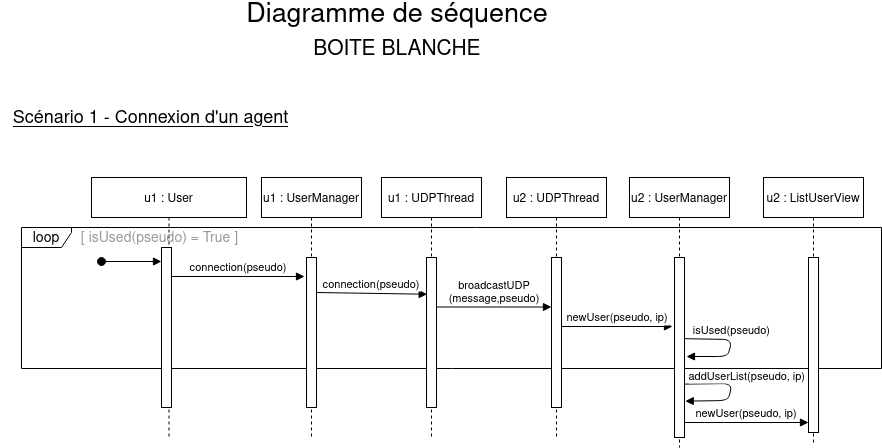

The diagram above was exported from draw.io. Its source (the exported page's mxGraphModel, read from the mxfile embedded in the PNG):
<mxGraphModel dx="1434" dy="739" grid="0" gridSize="10" guides="1" tooltips="1" connect="1" arrows="1" fold="1" page="1" pageScale="1.1" pageWidth="827" pageHeight="1169" math="0" shadow="0">
  <root>
    <mxCell id="0" />
    <mxCell id="1" parent="0" />
    <mxCell id="nu2ikRBTAP1x6XAP6f0a-1" value="&lt;font style=&quot;font-size: 14px;&quot;&gt;loop&lt;/font&gt;" style="shape=umlFrame;whiteSpace=wrap;html=1;fontSize=18;fillColor=none;width=50;height=20;" parent="1" vertex="1">
      <mxGeometry x="49" y="270" width="860" height="141" as="geometry" />
    </mxCell>
    <mxCell id="nu2ikRBTAP1x6XAP6f0a-2" value="u1 : User" style="shape=umlLifeline;perimeter=lifelinePerimeter;container=1;collapsible=0;recursiveResize=0;rounded=0;shadow=0;strokeWidth=1;" parent="1" vertex="1">
      <mxGeometry x="119" y="220" width="155" height="260" as="geometry" />
    </mxCell>
    <mxCell id="nu2ikRBTAP1x6XAP6f0a-3" value="" style="points=[];perimeter=orthogonalPerimeter;rounded=0;shadow=0;strokeWidth=1;" parent="nu2ikRBTAP1x6XAP6f0a-2" vertex="1">
      <mxGeometry x="70" y="70" width="10" height="160" as="geometry" />
    </mxCell>
    <mxCell id="nu2ikRBTAP1x6XAP6f0a-4" value="" style="verticalAlign=bottom;startArrow=oval;endArrow=block;startSize=8;shadow=0;strokeWidth=1;" parent="nu2ikRBTAP1x6XAP6f0a-2" edge="1">
      <mxGeometry relative="1" as="geometry">
        <mxPoint x="10" y="84" as="sourcePoint" />
        <mxPoint x="70" y="84" as="targetPoint" />
      </mxGeometry>
    </mxCell>
    <mxCell id="nu2ikRBTAP1x6XAP6f0a-5" value="&lt;font color=&quot;#999999&quot;&gt;[ isUsed(pseudo) = True ]&lt;br&gt;&lt;/font&gt;" style="text;html=1;align=center;verticalAlign=middle;resizable=0;points=[];autosize=1;strokeColor=none;fillColor=none;fontSize=14;" parent="nu2ikRBTAP1x6XAP6f0a-2" vertex="1">
      <mxGeometry x="-20" y="46" width="175" height="29" as="geometry" />
    </mxCell>
    <mxCell id="nu2ikRBTAP1x6XAP6f0a-6" value="u1 : UserManager" style="shape=umlLifeline;perimeter=lifelinePerimeter;container=1;collapsible=0;recursiveResize=0;rounded=0;shadow=0;strokeWidth=1;" parent="1" vertex="1">
      <mxGeometry x="289" y="220" width="100" height="260" as="geometry" />
    </mxCell>
    <mxCell id="nu2ikRBTAP1x6XAP6f0a-7" value="" style="points=[];perimeter=orthogonalPerimeter;rounded=0;shadow=0;strokeWidth=1;" parent="nu2ikRBTAP1x6XAP6f0a-6" vertex="1">
      <mxGeometry x="45" y="80" width="10" height="150" as="geometry" />
    </mxCell>
    <mxCell id="hg8O8fSu7i2Ej1kDiPqF-3" value="connection(pseudo)" style="verticalAlign=bottom;endArrow=block;shadow=0;strokeWidth=1;entryX=0.07;entryY=0.245;entryDx=0;entryDy=0;entryPerimeter=0;" parent="nu2ikRBTAP1x6XAP6f0a-6" target="hg8O8fSu7i2Ej1kDiPqF-2" edge="1">
      <mxGeometry relative="1" as="geometry">
        <mxPoint x="55.000000000000114" y="115" as="sourcePoint" />
        <mxPoint x="188" y="115" as="targetPoint" />
      </mxGeometry>
    </mxCell>
    <mxCell id="nu2ikRBTAP1x6XAP6f0a-8" value="connection(pseudo)" style="verticalAlign=bottom;endArrow=block;shadow=0;strokeWidth=1;" parent="1" edge="1">
      <mxGeometry relative="1" as="geometry">
        <mxPoint x="199" y="319" as="sourcePoint" />
        <mxPoint x="332" y="319" as="targetPoint" />
      </mxGeometry>
    </mxCell>
    <mxCell id="nu2ikRBTAP1x6XAP6f0a-10" value="u2 : UDPThread" style="shape=umlLifeline;perimeter=lifelinePerimeter;container=1;collapsible=0;recursiveResize=0;rounded=0;shadow=0;strokeWidth=1;" parent="1" vertex="1">
      <mxGeometry x="534" y="220" width="100" height="260" as="geometry" />
    </mxCell>
    <mxCell id="nu2ikRBTAP1x6XAP6f0a-11" value="" style="points=[];perimeter=orthogonalPerimeter;rounded=0;shadow=0;strokeWidth=1;" parent="nu2ikRBTAP1x6XAP6f0a-10" vertex="1">
      <mxGeometry x="45" y="80" width="10" height="150" as="geometry" />
    </mxCell>
    <mxCell id="nu2ikRBTAP1x6XAP6f0a-12" value="&lt;div style=&quot;font-size: 27px;&quot;&gt;&lt;font style=&quot;font-size: 27px;&quot;&gt;&lt;span style=&quot;&quot;&gt;Diagramme de séquence&lt;/span&gt; &lt;br&gt;&lt;/font&gt;&lt;/div&gt;&lt;div style=&quot;font-size: 27px;&quot;&gt;&lt;font style=&quot;font-size: 21px;&quot;&gt;BOITE BLANCHE&lt;br&gt;&lt;/font&gt;&lt;/div&gt;" style="text;html=1;strokeColor=none;fillColor=none;align=center;verticalAlign=middle;whiteSpace=wrap;rounded=0;" parent="1" vertex="1">
      <mxGeometry x="195" y="60" width="460" height="30" as="geometry" />
    </mxCell>
    <mxCell id="nu2ikRBTAP1x6XAP6f0a-13" value="&lt;u&gt;&lt;font style=&quot;font-size: 18px;&quot;&gt;Scénario 1 - Connexion d'un agent&lt;br&gt;&lt;/font&gt;&lt;/u&gt;" style="text;html=1;align=center;verticalAlign=middle;resizable=0;points=[];autosize=1;strokeColor=none;fillColor=none;fontSize=21;" parent="1" vertex="1">
      <mxGeometry x="28" y="140" width="300" height="40" as="geometry" />
    </mxCell>
    <mxCell id="hg8O8fSu7i2Ej1kDiPqF-1" value="u1 : UDPThread" style="shape=umlLifeline;perimeter=lifelinePerimeter;container=1;collapsible=0;recursiveResize=0;rounded=0;shadow=0;strokeWidth=1;" parent="1" vertex="1">
      <mxGeometry x="409" y="220" width="100" height="260" as="geometry" />
    </mxCell>
    <mxCell id="hg8O8fSu7i2Ej1kDiPqF-2" value="" style="points=[];perimeter=orthogonalPerimeter;rounded=0;shadow=0;strokeWidth=1;" parent="hg8O8fSu7i2Ej1kDiPqF-1" vertex="1">
      <mxGeometry x="45" y="80" width="10" height="150" as="geometry" />
    </mxCell>
    <mxCell id="yuTXdaqGdMW-sodoKVPD-2" value="broadcastUDP&#10;(message,pseudo)" style="verticalAlign=bottom;endArrow=block;shadow=0;strokeWidth=1;" parent="hg8O8fSu7i2Ej1kDiPqF-1" edge="1">
      <mxGeometry relative="1" as="geometry">
        <mxPoint x="55" y="129.5" as="sourcePoint" />
        <mxPoint x="170" y="129.5" as="targetPoint" />
      </mxGeometry>
    </mxCell>
    <mxCell id="hg8O8fSu7i2Ej1kDiPqF-4" value="u2 : UserManager" style="shape=umlLifeline;perimeter=lifelinePerimeter;container=1;collapsible=0;recursiveResize=0;rounded=0;shadow=0;strokeWidth=1;" parent="1" vertex="1">
      <mxGeometry x="657" y="220" width="100" height="270" as="geometry" />
    </mxCell>
    <mxCell id="hg8O8fSu7i2Ej1kDiPqF-5" value="" style="points=[];perimeter=orthogonalPerimeter;rounded=0;shadow=0;strokeWidth=1;" parent="hg8O8fSu7i2Ej1kDiPqF-4" vertex="1">
      <mxGeometry x="45" y="80" width="10" height="180" as="geometry" />
    </mxCell>
    <mxCell id="hg8O8fSu7i2Ej1kDiPqF-6" value="newUser(pseudo, ip)" style="verticalAlign=bottom;endArrow=block;shadow=0;strokeWidth=1;" parent="hg8O8fSu7i2Ej1kDiPqF-4" edge="1">
      <mxGeometry relative="1" as="geometry">
        <mxPoint x="-67.99999999999989" y="149" as="sourcePoint" />
        <mxPoint x="43" y="149" as="targetPoint" />
        <Array as="points">
          <mxPoint x="-38" y="149" />
        </Array>
      </mxGeometry>
    </mxCell>
    <mxCell id="nu2ikRBTAP1x6XAP6f0a-19" value="isUsed(pseudo)" style="verticalAlign=bottom;endArrow=block;shadow=0;strokeWidth=1;exitX=0.945;exitY=0.451;exitDx=0;exitDy=0;exitPerimeter=0;" parent="hg8O8fSu7i2Ej1kDiPqF-4" source="hg8O8fSu7i2Ej1kDiPqF-5" edge="1">
      <mxGeometry x="-0.1134" relative="1" as="geometry">
        <mxPoint x="66" y="145" as="sourcePoint" />
        <mxPoint x="57" y="179" as="targetPoint" />
        <Array as="points">
          <mxPoint x="103" y="162" />
          <mxPoint x="98" y="179" />
        </Array>
        <mxPoint as="offset" />
      </mxGeometry>
    </mxCell>
    <mxCell id="hg8O8fSu7i2Ej1kDiPqF-7" value="addUserList(pseudo, ip) " style="verticalAlign=bottom;endArrow=block;shadow=0;strokeWidth=1;exitX=0.974;exitY=0.547;exitDx=0;exitDy=0;exitPerimeter=0;entryX=1.048;entryY=0.66;entryDx=0;entryDy=0;entryPerimeter=0;" parent="hg8O8fSu7i2Ej1kDiPqF-4" edge="1">
      <mxGeometry x="-0.1104" y="15" relative="1" as="geometry">
        <mxPoint x="55" y="206.59699999999998" as="sourcePoint" />
        <mxPoint x="55.74000000000001" y="223.66000000000008" as="targetPoint" />
        <Array as="points">
          <mxPoint x="103.25999999999999" y="206" />
          <mxPoint x="98.25999999999999" y="223" />
        </Array>
        <mxPoint y="-2" as="offset" />
      </mxGeometry>
    </mxCell>
    <mxCell id="hg8O8fSu7i2Ej1kDiPqF-8" value="u2 : ListUserView" style="shape=umlLifeline;perimeter=lifelinePerimeter;container=1;collapsible=0;recursiveResize=0;rounded=0;shadow=0;strokeWidth=1;" parent="1" vertex="1">
      <mxGeometry x="791" y="220" width="100" height="266" as="geometry" />
    </mxCell>
    <mxCell id="hg8O8fSu7i2Ej1kDiPqF-9" value="" style="points=[];perimeter=orthogonalPerimeter;rounded=0;shadow=0;strokeWidth=1;" parent="hg8O8fSu7i2Ej1kDiPqF-8" vertex="1">
      <mxGeometry x="45" y="80" width="10" height="175" as="geometry" />
    </mxCell>
    <mxCell id="hg8O8fSu7i2Ej1kDiPqF-13" value="newUser(pseudo, ip)" style="verticalAlign=bottom;endArrow=block;shadow=0;strokeWidth=1;" parent="hg8O8fSu7i2Ej1kDiPqF-8" edge="1">
      <mxGeometry relative="1" as="geometry">
        <mxPoint x="-79" y="245" as="sourcePoint" />
        <mxPoint x="45" y="245" as="targetPoint" />
        <Array as="points">
          <mxPoint x="-49" y="245" />
        </Array>
      </mxGeometry>
    </mxCell>
  </root>
</mxGraphModel>